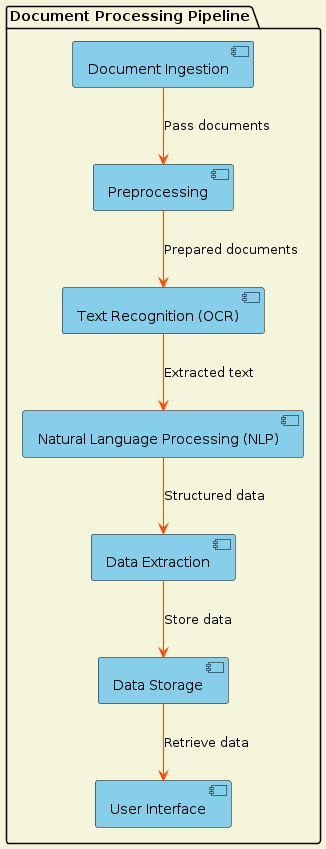

The diagram above was rendered by PlantUML. Its source (embedded in the PNG):
@startuml
skinparam backgroundColor #F5F5DC
skinparam arrowColor #FF4500
skinparam component {
    BackgroundColor #87CEEB
    BorderColor #000000
}

package "Document Processing Pipeline" {
    [Document Ingestion] as Ingestion
    [Preprocessing] as Preprocessing
    [Text Recognition (OCR)] as OCR
    [Natural Language Processing (NLP)] as NLP
    [Data Extraction] as Extraction
    [Data Storage] as Storage
    [User Interface] as UI

    Ingestion --> Preprocessing : "Pass documents"
    Preprocessing --> OCR : "Prepared documents"
    OCR --> NLP : "Extracted text"
    NLP --> Extraction : "Structured data"
    Extraction --> Storage : "Store data"
    Storage --> UI : "Retrieve data"
}

@enduml